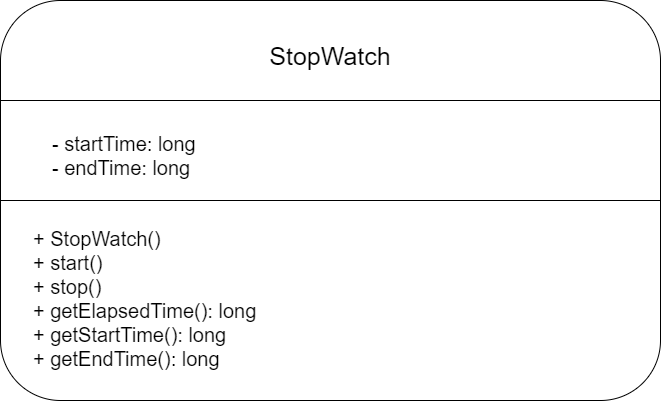

The diagram above was exported from draw.io. Its source (the exported page's mxGraphModel, read from the mxfile embedded in the PNG):
<mxGraphModel dx="768" dy="482" grid="1" gridSize="10" guides="1" tooltips="1" connect="1" arrows="1" fold="1" page="1" pageScale="1" pageWidth="850" pageHeight="1100" math="0" shadow="0">
  <root>
    <mxCell id="0" />
    <mxCell id="1" parent="0" />
    <mxCell id="segt9Llvu1L65meKL8Zj-1" value="" style="rounded=1;whiteSpace=wrap;html=1;" vertex="1" parent="1">
      <mxGeometry x="100" y="70" width="660" height="400" as="geometry" />
    </mxCell>
    <mxCell id="segt9Llvu1L65meKL8Zj-4" value="" style="endArrow=none;html=1;entryX=0;entryY=0.25;entryDx=0;entryDy=0;exitX=1;exitY=0.25;exitDx=0;exitDy=0;" edge="1" parent="1" source="segt9Llvu1L65meKL8Zj-1" target="segt9Llvu1L65meKL8Zj-1">
      <mxGeometry width="50" height="50" relative="1" as="geometry">
        <mxPoint x="370" y="280" as="sourcePoint" />
        <mxPoint x="420" y="230" as="targetPoint" />
      </mxGeometry>
    </mxCell>
    <mxCell id="segt9Llvu1L65meKL8Zj-5" value="" style="endArrow=none;html=1;exitX=0;exitY=0.5;exitDx=0;exitDy=0;entryX=1;entryY=0.5;entryDx=0;entryDy=0;" edge="1" parent="1" source="segt9Llvu1L65meKL8Zj-1" target="segt9Llvu1L65meKL8Zj-1">
      <mxGeometry width="50" height="50" relative="1" as="geometry">
        <mxPoint x="370" y="280" as="sourcePoint" />
        <mxPoint x="420" y="230" as="targetPoint" />
      </mxGeometry>
    </mxCell>
    <mxCell id="segt9Llvu1L65meKL8Zj-6" value="StopWatch" style="text;html=1;strokeColor=none;fillColor=none;align=center;verticalAlign=middle;whiteSpace=wrap;rounded=0;fontSize=25;" vertex="1" parent="1">
      <mxGeometry x="305" y="100" width="250" height="50" as="geometry" />
    </mxCell>
    <mxCell id="segt9Llvu1L65meKL8Zj-7" value="- startTime: long&lt;br&gt;- endTime: long" style="text;html=1;strokeColor=none;fillColor=none;align=left;verticalAlign=middle;whiteSpace=wrap;rounded=0;fontSize=20;" vertex="1" parent="1">
      <mxGeometry x="150" y="200" width="180" height="50" as="geometry" />
    </mxCell>
    <mxCell id="segt9Llvu1L65meKL8Zj-8" value="+ StopWatch()&lt;br&gt;+ start()&lt;br&gt;+ stop()&lt;br&gt;+ getElapsedTime(): long&lt;br&gt;+ getStartTime(): long&lt;br&gt;+ getEndTime(): long" style="text;html=1;strokeColor=none;fillColor=none;align=left;verticalAlign=top;whiteSpace=wrap;rounded=0;fontSize=20;" vertex="1" parent="1">
      <mxGeometry x="131" y="290" width="229" height="170" as="geometry" />
    </mxCell>
  </root>
</mxGraphModel>